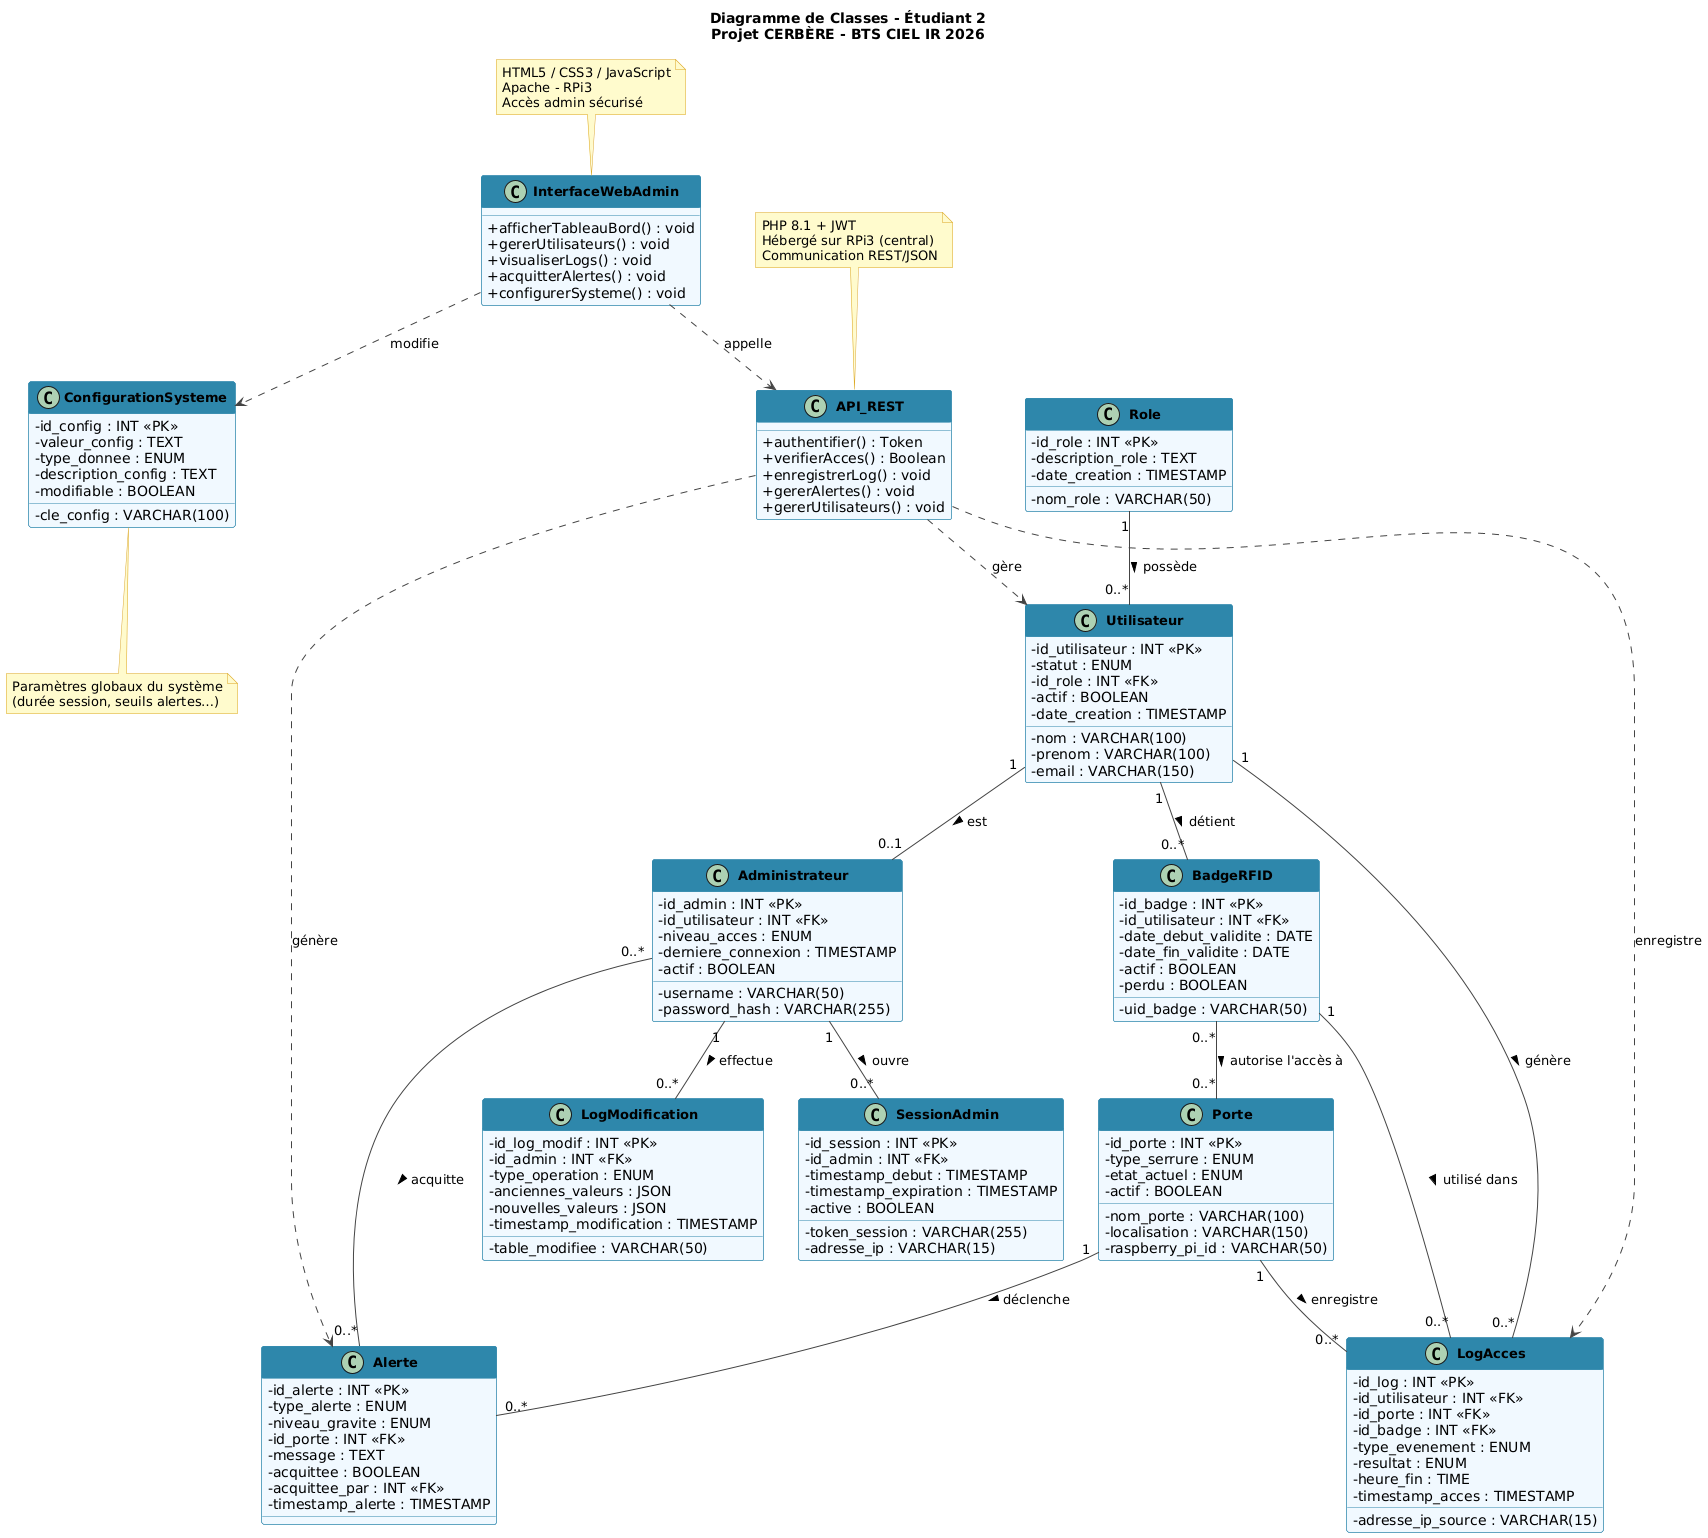

The diagram above was rendered by PlantUML. Its source (embedded in the PNG):
@startuml
skinparam classAttributeIconSize 0
skinparam classFontSize 13
skinparam classFontStyle bold
skinparam ArrowColor #444444
skinparam ClassBorderColor #2E86AB
skinparam ClassBackgroundColor #F0F8FF
skinparam ClassHeaderBackgroundColor #2E86AB
skinparam ClassHeaderFontColor #FFFFFF
skinparam NoteBackgroundColor #FFFACD
skinparam NoteBorderColor #DAA520

title Diagramme de Classes - Étudiant 2\nProjet CERBÈRE - BTS CIEL IR 2026

' =====================
' CLASSES METIER
' =====================

class Role {
  - id_role : INT <<PK>>
  - nom_role : VARCHAR(50)
  - description_role : TEXT
  - date_creation : TIMESTAMP
}

class Utilisateur {
  - id_utilisateur : INT <<PK>>
  - nom : VARCHAR(100)
  - prenom : VARCHAR(100)
  - email : VARCHAR(150)
  - statut : ENUM
  - id_role : INT <<FK>>
  - actif : BOOLEAN
  - date_creation : TIMESTAMP
}

class BadgeRFID {
  - id_badge : INT <<PK>>
  - uid_badge : VARCHAR(50)
  - id_utilisateur : INT <<FK>>
  - date_debut_validite : DATE
  - date_fin_validite : DATE
  - actif : BOOLEAN
  - perdu : BOOLEAN
}

class Porte {
  - id_porte : INT <<PK>>
  - nom_porte : VARCHAR(100)
  - localisation : VARCHAR(150)
  - type_serrure : ENUM
  - etat_actuel : ENUM
  - raspberry_pi_id : VARCHAR(50)
  - actif : BOOLEAN
}

class LogAcces {
  - id_log : INT <<PK>>
  - id_utilisateur : INT <<FK>>
  - id_porte : INT <<FK>>
  - id_badge : INT <<FK>>
  - type_evenement : ENUM
  - resultat : ENUM
  - heure_fin : TIME
  - timestamp_acces : TIMESTAMP
  - adresse_ip_source : VARCHAR(15)
}

class Alerte {
  - id_alerte : INT <<PK>>
  - type_alerte : ENUM
  - niveau_gravite : ENUM
  - id_porte : INT <<FK>>
  - message : TEXT
  - acquittee : BOOLEAN
  - acquittee_par : INT <<FK>>
  - timestamp_alerte : TIMESTAMP
}

class Administrateur {
  - id_admin : INT <<PK>>
  - username : VARCHAR(50)
  - password_hash : VARCHAR(255)
  - id_utilisateur : INT <<FK>>
  - niveau_acces : ENUM
  - derniere_connexion : TIMESTAMP
  - actif : BOOLEAN
}

class SessionAdmin {
  - id_session : INT <<PK>>
  - id_admin : INT <<FK>>
  - token_session : VARCHAR(255)
  - adresse_ip : VARCHAR(15)
  - timestamp_debut : TIMESTAMP
  - timestamp_expiration : TIMESTAMP
  - active : BOOLEAN
}

class LogModification {
  - id_log_modif : INT <<PK>>
  - id_admin : INT <<FK>>
  - table_modifiee : VARCHAR(50)
  - type_operation : ENUM
  - anciennes_valeurs : JSON
  - nouvelles_valeurs : JSON
  - timestamp_modification : TIMESTAMP
}

class ConfigurationSysteme {
  - id_config : INT <<PK>>
  - cle_config : VARCHAR(100)
  - valeur_config : TEXT
  - type_donnee : ENUM
  - description_config : TEXT
  - modifiable : BOOLEAN
}

' =====================
' CLASSES LOGICIELLES
' =====================

class API_REST {
  + authentifier() : Token
  + verifierAcces() : Boolean
  + enregistrerLog() : void
  + gererAlertes() : void
  + gererUtilisateurs() : void
}

class InterfaceWebAdmin {
  + afficherTableauBord() : void
  + gererUtilisateurs() : void
  + visualiserLogs() : void
  + acquitterAlertes() : void
  + configurerSysteme() : void
}

' =====================
' RELATIONS
' =====================

Role           "1" -- "0..*" Utilisateur       : possède >
Utilisateur    "1" -- "0..*" BadgeRFID          : détient >
Utilisateur    "1" -- "0..*" LogAcces           : génère >
Utilisateur    "1" -- "0..1" Administrateur     : est >
BadgeRFID      "0..*" -- "0..*" Porte          : autorise l'accès à >
BadgeRFID      "1" -- "0..*" LogAcces           : utilisé dans >
Porte          "1" -- "0..*" LogAcces           : enregistre >
Porte          "1" -- "0..*" Alerte             : déclenche >
Administrateur "1" -- "0..*" SessionAdmin       : ouvre >
Administrateur "1" -- "0..*" LogModification    : effectue >
Administrateur "0..*" -- "0..*" Alerte          : acquitte >

API_REST         ..> Utilisateur           : gère
API_REST         ..> LogAcces              : enregistre
API_REST         ..> Alerte                : génère
InterfaceWebAdmin ..> API_REST             : appelle
InterfaceWebAdmin ..> ConfigurationSysteme : modifie

note top of API_REST
  PHP 8.1 + JWT
  Hébergé sur RPi3 (central)
  Communication REST/JSON
end note

note top of InterfaceWebAdmin
  HTML5 / CSS3 / JavaScript
  Apache - RPi3
  Accès admin sécurisé
end note

note bottom of ConfigurationSysteme
  Paramètres globaux du système
  (durée session, seuils alertes…)
end note
@enduml